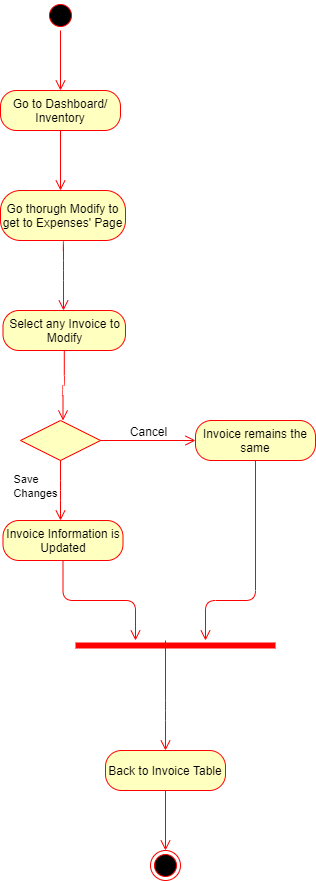

The diagram above was exported from draw.io. Its source (the exported page's mxGraphModel, read from the mxfile embedded in the PNG):
<mxGraphModel dx="782" dy="469" grid="1" gridSize="10" guides="1" tooltips="1" connect="1" arrows="1" fold="1" page="1" pageScale="1" pageWidth="827" pageHeight="1169" math="0" shadow="0">
  <root>
    <mxCell id="0" />
    <mxCell id="1" parent="0" />
    <mxCell id="Ii1de1Pnvcmps4-ZAxfa-1" value="" style="ellipse;html=1;shape=startState;fillColor=#000000;strokeColor=#ff0000;" parent="1" vertex="1">
      <mxGeometry x="370" y="20" width="30" height="30" as="geometry" />
    </mxCell>
    <mxCell id="Ii1de1Pnvcmps4-ZAxfa-2" value="" style="edgeStyle=orthogonalEdgeStyle;html=1;verticalAlign=bottom;endArrow=open;endSize=8;strokeColor=#ff0000;" parent="1" source="Ii1de1Pnvcmps4-ZAxfa-1" edge="1">
      <mxGeometry relative="1" as="geometry">
        <mxPoint x="385" y="110" as="targetPoint" />
      </mxGeometry>
    </mxCell>
    <mxCell id="Ii1de1Pnvcmps4-ZAxfa-3" value="Go to Dashboard/ Inventory" style="rounded=1;whiteSpace=wrap;html=1;arcSize=40;fontColor=#000000;fillColor=#ffffc0;strokeColor=#ff0000;" parent="1" vertex="1">
      <mxGeometry x="325" y="110" width="120" height="40" as="geometry" />
    </mxCell>
    <mxCell id="Ii1de1Pnvcmps4-ZAxfa-4" value="" style="edgeStyle=orthogonalEdgeStyle;html=1;verticalAlign=bottom;endArrow=open;endSize=8;strokeColor=#ff0000;" parent="1" source="Ii1de1Pnvcmps4-ZAxfa-3" edge="1">
      <mxGeometry relative="1" as="geometry">
        <mxPoint x="385" y="210" as="targetPoint" />
      </mxGeometry>
    </mxCell>
    <mxCell id="Ii1de1Pnvcmps4-ZAxfa-5" value="Go thorugh Modify to get to Expenses' Page" style="rounded=1;whiteSpace=wrap;html=1;arcSize=40;fontColor=#000000;fillColor=#ffffc0;strokeColor=#ff0000;" parent="1" vertex="1">
      <mxGeometry x="325" y="210" width="125" height="50" as="geometry" />
    </mxCell>
    <mxCell id="Ii1de1Pnvcmps4-ZAxfa-7" value="" style="edgeStyle=orthogonalEdgeStyle;html=1;verticalAlign=bottom;endArrow=open;endSize=8;strokeColor=#ff0000;" parent="1" edge="1">
      <mxGeometry relative="1" as="geometry">
        <mxPoint x="388" y="330" as="targetPoint" />
        <mxPoint x="390" y="260" as="sourcePoint" />
        <Array as="points">
          <mxPoint x="388" y="260" />
          <mxPoint x="388" y="290" />
        </Array>
      </mxGeometry>
    </mxCell>
    <mxCell id="Ii1de1Pnvcmps4-ZAxfa-8" value="Select any Invoice to Modify" style="rounded=1;whiteSpace=wrap;html=1;arcSize=40;fontColor=#000000;fillColor=#ffffc0;strokeColor=#ff0000;" parent="1" vertex="1">
      <mxGeometry x="327.5" y="330" width="122.5" height="40" as="geometry" />
    </mxCell>
    <mxCell id="Ii1de1Pnvcmps4-ZAxfa-9" value="" style="edgeStyle=orthogonalEdgeStyle;html=1;verticalAlign=bottom;endArrow=open;endSize=8;strokeColor=#ff0000;" parent="1" source="Ii1de1Pnvcmps4-ZAxfa-8" edge="1">
      <mxGeometry relative="1" as="geometry">
        <mxPoint x="387.5" y="440" as="targetPoint" />
      </mxGeometry>
    </mxCell>
    <mxCell id="Ii1de1Pnvcmps4-ZAxfa-14" value="" style="rhombus;whiteSpace=wrap;html=1;fillColor=#ffffc0;strokeColor=#ff0000;" parent="1" vertex="1">
      <mxGeometry x="345" y="440" width="80" height="40" as="geometry" />
    </mxCell>
    <mxCell id="Ii1de1Pnvcmps4-ZAxfa-15" value="" style="edgeStyle=orthogonalEdgeStyle;html=1;align=left;verticalAlign=bottom;endArrow=open;endSize=8;strokeColor=#ff0000;" parent="1" source="Ii1de1Pnvcmps4-ZAxfa-14" target="Ii1de1Pnvcmps4-ZAxfa-23" edge="1">
      <mxGeometry x="-1" relative="1" as="geometry">
        <mxPoint x="520" y="460" as="targetPoint" />
      </mxGeometry>
    </mxCell>
    <mxCell id="Ii1de1Pnvcmps4-ZAxfa-16" value="" style="edgeStyle=orthogonalEdgeStyle;html=1;align=left;verticalAlign=top;endArrow=open;endSize=8;strokeColor=#ff0000;" parent="1" source="Ii1de1Pnvcmps4-ZAxfa-14" edge="1">
      <mxGeometry x="-1" relative="1" as="geometry">
        <mxPoint x="385" y="540" as="targetPoint" />
        <Array as="points">
          <mxPoint x="385" y="510" />
        </Array>
      </mxGeometry>
    </mxCell>
    <mxCell id="Ii1de1Pnvcmps4-ZAxfa-17" value="&lt;div style=&quot;text-align: left&quot;&gt;&lt;span style=&quot;font-size: 11px ; background-color: rgb(255 , 255 , 255)&quot;&gt;Save&amp;nbsp;&lt;/span&gt;&lt;/div&gt;&lt;div style=&quot;text-align: left&quot;&gt;&lt;span style=&quot;font-size: 11px ; background-color: rgb(255 , 255 , 255)&quot;&gt;Changes&lt;/span&gt;&lt;/div&gt;" style="text;html=1;align=center;verticalAlign=middle;resizable=0;points=[];autosize=1;" parent="1" vertex="1">
      <mxGeometry x="330" y="490" width="60" height="30" as="geometry" />
    </mxCell>
    <mxCell id="Ii1de1Pnvcmps4-ZAxfa-18" value="Cancel" style="text;html=1;align=center;verticalAlign=middle;resizable=0;points=[];autosize=1;" parent="1" vertex="1">
      <mxGeometry x="448" y="441" width="50" height="20" as="geometry" />
    </mxCell>
    <mxCell id="Ii1de1Pnvcmps4-ZAxfa-19" value="Invoice Information is Updated" style="rounded=1;whiteSpace=wrap;html=1;arcSize=40;fontColor=#000000;fillColor=#ffffc0;strokeColor=#ff0000;" parent="1" vertex="1">
      <mxGeometry x="327.5" y="540" width="120" height="40" as="geometry" />
    </mxCell>
    <mxCell id="Ii1de1Pnvcmps4-ZAxfa-20" value="" style="edgeStyle=orthogonalEdgeStyle;html=1;verticalAlign=bottom;endArrow=open;endSize=8;strokeColor=#ff0000;" parent="1" source="Ii1de1Pnvcmps4-ZAxfa-19" target="Ii1de1Pnvcmps4-ZAxfa-26" edge="1">
      <mxGeometry relative="1" as="geometry">
        <mxPoint x="388" y="640" as="targetPoint" />
        <Array as="points">
          <mxPoint x="388" y="620" />
          <mxPoint x="460" y="620" />
        </Array>
      </mxGeometry>
    </mxCell>
    <mxCell id="Ii1de1Pnvcmps4-ZAxfa-23" value="Invoice remains the same" style="rounded=1;whiteSpace=wrap;html=1;arcSize=40;fontColor=#000000;fillColor=#ffffc0;strokeColor=#ff0000;" parent="1" vertex="1">
      <mxGeometry x="520" y="440" width="120" height="40" as="geometry" />
    </mxCell>
    <mxCell id="Ii1de1Pnvcmps4-ZAxfa-24" value="&lt;span style=&quot;color: rgba(0 , 0 , 0 , 0) ; font-family: monospace ; font-size: 0px&quot;&gt;%3CmxGraphModel%3E%3Croot%3E%3CmxCell%20id%3D%220%22%2F%3E%3CmxCell%20id%3D%221%22%20parent%3D%220%22%2F%3E%3CmxCell%20id%3D%222%22%20value%3D%22%22%20style%3D%22edgeStyle%3DorthogonalEdgeStyle%3Bhtml%3D1%3BverticalAlign%3Dbottom%3BendArrow%3Dopen%3BendSize%3D8%3BstrokeColor%3D%23ff0000%3B%22%20edge%3D%221%22%20parent%3D%221%22%3E%3CmxGeometry%20relative%3D%221%22%20as%3D%22geometry%22%3E%3CmxPoint%20x%3D%22387.5%22%20y%3D%22630%22%20as%3D%22targetPoint%22%2F%3E%3CmxPoint%20x%3D%22387.5%22%20y%3D%22580%22%20as%3D%22sourcePoint%22%2F%3E%3C%2FmxGeometry%3E%3C%2FmxCell%3E%3C%2Froot%3E%3C%2FmxGraphModel%3E&lt;/span&gt;" style="text;html=1;align=center;verticalAlign=middle;resizable=0;points=[];autosize=1;" parent="1" vertex="1">
      <mxGeometry x="592" y="576" width="20" height="20" as="geometry" />
    </mxCell>
    <mxCell id="Ii1de1Pnvcmps4-ZAxfa-25" value="" style="edgeStyle=orthogonalEdgeStyle;html=1;verticalAlign=bottom;endArrow=open;endSize=8;strokeColor=#ff0000;exitX=0.5;exitY=1;exitDx=0;exitDy=0;" parent="1" source="Ii1de1Pnvcmps4-ZAxfa-23" edge="1">
      <mxGeometry relative="1" as="geometry">
        <mxPoint x="530" y="660" as="targetPoint" />
        <mxPoint x="397.5" y="590" as="sourcePoint" />
        <Array as="points">
          <mxPoint x="580" y="620" />
          <mxPoint x="530" y="620" />
        </Array>
      </mxGeometry>
    </mxCell>
    <mxCell id="Ii1de1Pnvcmps4-ZAxfa-26" value="" style="shape=line;html=1;strokeWidth=6;strokeColor=#ff0000;" parent="1" vertex="1">
      <mxGeometry x="400" y="660" width="200" height="10" as="geometry" />
    </mxCell>
    <mxCell id="Ii1de1Pnvcmps4-ZAxfa-28" value="" style="edgeStyle=orthogonalEdgeStyle;html=1;verticalAlign=bottom;endArrow=open;endSize=8;strokeColor=#ff0000;" parent="1" edge="1">
      <mxGeometry relative="1" as="geometry">
        <mxPoint x="490" y="770" as="targetPoint" />
        <mxPoint x="490" y="660" as="sourcePoint" />
        <Array as="points">
          <mxPoint x="490" y="730" />
          <mxPoint x="490" y="730" />
        </Array>
      </mxGeometry>
    </mxCell>
    <mxCell id="Ii1de1Pnvcmps4-ZAxfa-29" value="Back to Invoice Table" style="rounded=1;whiteSpace=wrap;html=1;arcSize=40;fontColor=#000000;fillColor=#ffffc0;strokeColor=#ff0000;" parent="1" vertex="1">
      <mxGeometry x="430" y="770" width="120" height="40" as="geometry" />
    </mxCell>
    <mxCell id="Ii1de1Pnvcmps4-ZAxfa-30" value="" style="edgeStyle=orthogonalEdgeStyle;html=1;verticalAlign=bottom;endArrow=open;endSize=8;strokeColor=#ff0000;" parent="1" source="Ii1de1Pnvcmps4-ZAxfa-29" edge="1">
      <mxGeometry relative="1" as="geometry">
        <mxPoint x="490" y="870" as="targetPoint" />
      </mxGeometry>
    </mxCell>
    <mxCell id="Ii1de1Pnvcmps4-ZAxfa-31" value="" style="ellipse;html=1;shape=endState;fillColor=#000000;strokeColor=#ff0000;" parent="1" vertex="1">
      <mxGeometry x="475" y="870" width="30" height="30" as="geometry" />
    </mxCell>
  </root>
</mxGraphModel>